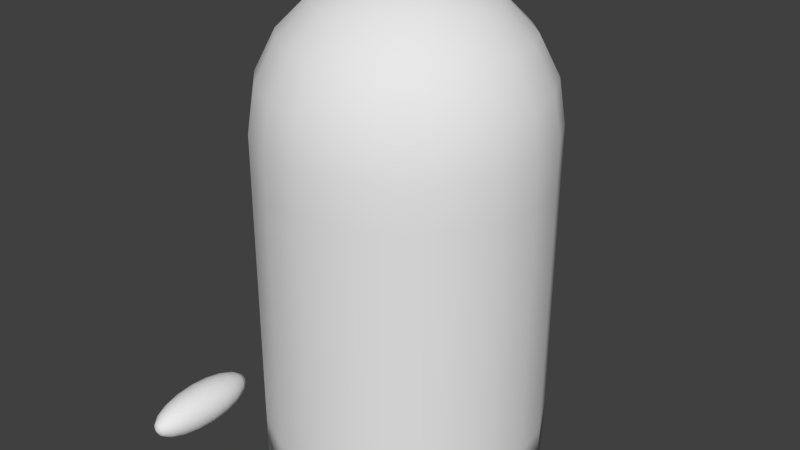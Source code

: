 # Source: blobmodel.blend  (saved by Blender 2.76.0; exported with 4.5.12 LTS)
import bpy
from mathutils import Matrix  # noqa: F401  (used for matrix-valued properties, if any)

bpy.ops.wm.read_factory_settings(use_empty=True)
scene = bpy.context.scene
scene.name = 'Scene'

# ---- collections
col_collection_1 = bpy.data.collections.new('Collection 1'); scene.collection.children.link(col_collection_1)

# ---- world
world_world = bpy.data.worlds.new('World'); scene.world = world_world
world_world.color = (0.05088, 0.05088, 0.05088)
world_world.use_sun_shadow = False
world_world.sun_shadow_jitter_overblur = 0.0
world_world.cycles.sampling_method = 'MANUAL'
world_world.cycles.sample_map_resolution = 256

# ---- meshes
me_sphere = bpy.data.meshes.new('Sphere')
me_sphere.from_pydata([(-0.2939, 0.09549, 3.408), (-0.559, 0.1816, 3.266), (-0.7694, 0.25, 3.045), (-0.9045, 0.2939, 2.766), (-0.9511, 0.309, 2.457), (-0.25, 0.1816, 3.408), (-0.4755, 0.3455, 3.266), (-0.6545, 0.4755, 3.045), (-0.7694, 0.559, 2.766), (-0.809, 0.5878, 2.457), (-0.1816, 0.25, 3.408), (-0.3455, 0.4755, 3.266), (-0.4755, 0.6545, 3.045), (-0.559, 0.7694, 2.766), (-0.5878, 0.809, 2.457), (-0.09549, 0.2939, 3.408), (-0.1816, 0.559, 3.266), (-0.25, 0.7694, 3.045), (-0.2939, 0.9045, 2.766), (-0.309, 0.9511, 2.457), (3.14e-07, 0.309, 3.408), (3.289e-07, 0.5878, 3.266), (2.991e-07, 0.809, 3.045), (3.14e-07, 0.9511, 2.766), (3.14e-07, 1.0, 2.457), (0.09549, 0.2939, 3.408), (0.1816, 0.559, 3.266), (0.25, 0.7694, 3.045), (0.2939, 0.9045, 2.766), (0.309, 0.9511, 2.457), (0.1816, 0.25, 3.408), (0.3455, 0.4755, 3.266), (0.4755, 0.6545, 3.045), (0.559, 0.7694, 2.766), (0.5878, 0.809, 2.457), (0.25, 0.1816, 3.408), (0.4755, 0.3455, 3.266), (0.6545, 0.4755, 3.045), (0.7694, 0.559, 2.766), (0.809, 0.5878, 2.457), (0.2939, 0.09549, 3.408), (0.559, 0.1816, 3.266), (0.7694, 0.25, 3.045), (0.9045, 0.2939, 2.766), (0.9511, 0.309, 2.457), (0.309, -1.107e-08, 3.408), (0.5878, -4.832e-08, 3.266), (0.809, 1.128e-08, 3.045), (0.9511, -1.852e-08, 2.766), (1.0, 7.089e-08, 2.457), (0.2939, -0.09549, 3.408), (0.559, -0.1816, 3.266), (0.7694, -0.25, 3.045), (0.9045, -0.2939, 2.766), (0.9511, -0.309, 2.457), (0.25, -0.1816, 3.408), (0.4755, -0.3455, 3.266), (0.6545, -0.4755, 3.045), (0.7694, -0.559, 2.766), (0.809, -0.5878, 2.457), (0.1816, -0.25, 3.408), (0.3455, -0.4755, 3.266), (0.4755, -0.6545, 3.045), (0.559, -0.7694, 2.766), (0.5878, -0.809, 2.457), (0.09549, -0.2939, 3.408), (0.1816, -0.559, 3.266), (0.25, -0.7694, 3.045), (0.2939, -0.9045, 2.766), (0.309, -0.9511, 2.457), (3.289e-07, -0.309, 3.408), (2.842e-07, -0.5878, 3.266), (3.14e-07, -0.809, 3.045), (2.842e-07, -0.9511, 2.766), (3.736e-07, -1.0, 2.457), (-0.09549, -0.2939, 3.408), (-0.1816, -0.559, 3.266), (-0.25, -0.7694, 3.045), (-0.2939, -0.9045, 2.766), (-0.309, -0.9511, 2.457), (-0.1816, -0.25, 3.408), (-0.3455, -0.4755, 3.266), (-0.4755, -0.6545, 3.045), (-0.559, -0.7694, 2.766), (-0.5878, -0.809, 2.457), (6.223e-08, -1.915e-07, 3.457), (-0.25, -0.1816, 3.408), (-0.4755, -0.3455, 3.266), (-0.6545, -0.4755, 3.045), (-0.7694, -0.559, 2.766), (-0.809, -0.5878, 2.457), (-0.2939, -0.09549, 3.408), (-0.559, -0.1816, 3.266), (-0.7694, -0.25, 3.045), (-0.9045, -0.2939, 2.766), (-0.9511, -0.309, 2.457), (-0.309, 3.833e-09, 3.408), (-0.5878, 5.599e-08, 3.266), (-0.809, -3.342e-08, 3.045), (-0.9511, 1.305e-07, 2.766), (-1.0, -4.832e-08, 2.457), (-0.9542, 0.309, 0.01163), (-0.8121, 0.5878, 0.01163), (-0.5909, 0.809, 0.01163), (-0.3121, 0.9511, 0.01163), (-0.0031, 1.0, 0.01163), (0.3059, 0.9511, 0.01163), (0.5847, 0.809, 0.01163), (0.8059, 0.5878, 0.01163), (0.948, 0.309, 0.01163), (0.9969, 3.994e-07, 0.01163), (0.948, -0.309, 0.01163), (0.8059, -0.5878, 0.01163), (0.5847, -0.809, 0.01163), (0.3059, -0.9511, 0.01163), (-0.0031, -1.0, 0.01163), (-0.3121, -0.9511, 0.01163), (-0.5909, -0.809, 0.01163), (-0.8121, -0.5878, 0.01163), (-0.9542, -0.309, 0.01163), (-1.003, 2.802e-07, 0.01163), (-0.5893, 0.809, 1.234), (-0.3106, 0.9511, 1.234), (0.8075, -0.5878, 1.234), (0.5862, -0.809, 1.234), (0.3075, -0.9511, 1.234), (-0.00155, -1.0, 1.234), (0.5862, 0.809, 1.234), (0.8075, 0.5878, 1.234), (0.9985, 2.352e-07, 1.234), (0.9495, -0.309, 1.234), (-0.5893, -0.809, 1.234), (-0.8106, -0.5878, 1.234), (-0.00155, 1.0, 1.234), (0.3075, 0.9511, 1.234), (0.9495, 0.309, 1.234), (-0.9526, -0.309, 1.234), (-1.002, 1.159e-07, 1.234), (-0.3106, -0.9511, 1.234), (-0.8106, 0.5878, 1.234), (-0.9526, 0.309, 1.234), (-0.3113, 0.9511, 0.6229), (0.5855, -0.809, 0.6229), (-0.002325, -1.0, 0.6229), (0.8067, 0.5878, 0.6229), (0.9487, -0.309, 0.6229), (-0.8113, -0.5878, 0.6229), (0.3067, 0.9511, 0.6229), (-1.002, 1.981e-07, 0.6229), (-0.3113, -0.9511, 0.6229), (-0.5901, 0.809, 0.6229), (0.8067, -0.5878, 0.6229), (0.3067, -0.9511, 0.6229), (0.5855, 0.809, 0.6229), (0.9977, 3.173e-07, 0.6229), (-0.5901, -0.809, 0.6229), (-0.002325, 1.0, 0.6229), (0.9487, 0.309, 0.6229), (-0.9534, -0.309, 0.6229), (-0.8113, 0.5878, 0.6229), (-0.9534, 0.309, 0.6229), (-0.5886, 0.809, 1.846), (0.8082, -0.5878, 1.846), (0.3082, -0.9511, 1.846), (0.587, 0.809, 1.846), (0.9992, 1.53e-07, 1.846), (-0.5886, -0.809, 1.846), (-0.0007747, 1.0, 1.846), (0.9503, 0.309, 1.846), (-0.9518, -0.309, 1.846), (-0.8098, 0.5878, 1.846), (-0.9518, 0.309, 1.846), (-0.3098, 0.9511, 1.846), (0.587, -0.809, 1.846), (-0.0007747, -1.0, 1.846), (0.8082, 0.5878, 1.846), (0.9503, -0.309, 1.846), (-0.8098, -0.5878, 1.846), (0.3082, 0.9511, 1.846), (-1.001, 3.381e-08, 1.846), (-0.3098, -0.9511, 1.846), (-0.3102, 0.9511, 1.54), (0.5866, -0.809, 1.54), (-0.001162, -1.0, 1.54), (0.8079, 0.5878, 1.54), (0.9499, -0.309, 1.54), (-0.8102, -0.5878, 1.54), (0.3079, 0.9511, 1.54), (-1.001, 7.488e-08, 1.54), (-0.3102, -0.9511, 1.54), (-0.5889, 0.809, 1.54), (0.8079, -0.5878, 1.54), (0.3079, -0.9511, 1.54), (0.5866, 0.809, 1.54), (0.9988, 1.941e-07, 1.54), (-0.5889, -0.809, 1.54), (-0.001162, 1.0, 1.54), (0.9499, 0.309, 1.54), (-0.9522, -0.309, 1.54), (-0.8102, 0.5878, 1.54), (-0.9522, 0.309, 1.54), (-0.5897, 0.809, 0.9286), (0.8071, -0.5878, 0.9286), (0.3071, -0.9511, 0.9286), (0.5858, 0.809, 0.9286), (0.9981, 2.762e-07, 0.9286), (-0.5897, -0.809, 0.9286), (-0.001937, 1.0, 0.9286), (0.9491, 0.309, 0.9286), (-0.953, -0.309, 0.9286), (-0.811, 0.5878, 0.9286), (-0.953, 0.309, 0.9286), (-0.311, 0.9511, 0.9286), (0.5858, -0.809, 0.9286), (-0.001937, -1.0, 0.9286), (0.8071, 0.5878, 0.9286), (0.9491, -0.309, 0.9286), (-0.811, -0.5878, 0.9286), (0.3071, 0.9511, 0.9286), (-1.002, 1.57e-07, 0.9286), (-0.311, -0.9511, 0.9286), (-0.3117, 0.9511, 0.3173), (0.5851, -0.809, 0.3173), (-0.002712, -1.0, 0.3173), (0.8063, 0.5878, 0.3173), (0.9483, -0.309, 0.3173), (-0.8117, -0.5878, 0.3173), (0.3063, 0.9511, 0.3173), (-1.003, 2.392e-07, 0.3173), (-0.3117, -0.9511, 0.3173), (-0.5905, 0.809, 0.3173), (0.8063, -0.5878, 0.3173), (0.3063, -0.9511, 0.3173), (0.5851, 0.809, 0.3173), (0.9973, 3.584e-07, 0.3173), (-0.5905, -0.809, 0.3173), (-0.002712, 1.0, 0.3173), (0.9483, 0.309, 0.3173), (-0.9538, -0.309, 0.3173), (-0.8117, 0.5878, 0.3173), (-0.9538, 0.309, 0.3173), (-0.5882, 0.809, 2.151), (0.8086, -0.5878, 2.151), (0.3086, -0.9511, 2.151), (0.5874, 0.809, 2.151), (0.9996, 1.12e-07, 2.151), (-0.5882, -0.809, 2.151), (-0.0003872, 1.0, 2.151), (0.9507, 0.309, 2.151), (-0.9514, -0.309, 2.151), (-0.8094, 0.5878, 2.151), (-0.9514, 0.309, 2.151), (-0.3094, 0.9511, 2.151), (0.5874, -0.809, 2.151), (-0.0003871, -1.0, 2.151), (0.8086, 0.5878, 2.151), (0.9507, -0.309, 2.151), (-0.8094, -0.5878, 2.151), (0.3086, 0.9511, 2.151), (-1.0, -7.254e-09, 2.151), (-0.3094, -0.9511, 2.151)], [], [(3, 2, 7, 8), (4, 3, 8, 9), (1, 0, 5, 6), (2, 1, 6, 7), (7, 6, 11, 12), (8, 7, 12, 13), (9, 8, 13, 14), (6, 5, 10, 11), (11, 10, 15, 16), (12, 11, 16, 17), (13, 12, 17, 18), (14, 13, 18, 19), (19, 18, 23, 24), (16, 15, 20, 21), (17, 16, 21, 22), (18, 17, 22, 23), (24, 23, 28, 29), (21, 20, 25, 26), (22, 21, 26, 27), (23, 22, 27, 28), (28, 27, 32, 33), (29, 28, 33, 34), (26, 25, 30, 31), (27, 26, 31, 32), (32, 31, 36, 37), (33, 32, 37, 38), (34, 33, 38, 39), (31, 30, 35, 36), (37, 36, 41, 42), (38, 37, 42, 43), (39, 38, 43, 44), (36, 35, 40, 41), (41, 40, 45, 46), (42, 41, 46, 47), (43, 42, 47, 48), (44, 43, 48, 49), (49, 48, 53, 54), (46, 45, 50, 51), (47, 46, 51, 52), (48, 47, 52, 53), (53, 52, 57, 58), (54, 53, 58, 59), (51, 50, 55, 56), (52, 51, 56, 57), (58, 57, 62, 63), (59, 58, 63, 64), (56, 55, 60, 61), (57, 56, 61, 62), (62, 61, 66, 67), (63, 62, 67, 68), (64, 63, 68, 69), (61, 60, 65, 66), (67, 66, 71, 72), (68, 67, 72, 73), (69, 68, 73, 74), (66, 65, 70, 71), (74, 73, 78, 79), (71, 70, 75, 76), (72, 71, 76, 77), (73, 72, 77, 78), (79, 78, 83, 84), (76, 75, 80, 81), (77, 76, 81, 82), (78, 77, 82, 83), (83, 82, 88, 89), (84, 83, 89, 90), (81, 80, 86, 87), (82, 81, 87, 88), (89, 88, 93, 94), (90, 89, 94, 95), (87, 86, 91, 92), (88, 87, 92, 93), (93, 92, 97, 98), (94, 93, 98, 99), (95, 94, 99, 100), (92, 91, 96, 97), (98, 97, 1, 2), (99, 98, 2, 3), (96, 85, 0), (100, 99, 3, 4), (97, 96, 0, 1), (0, 85, 5), (5, 85, 10), (10, 85, 15), (15, 85, 20), (20, 85, 25), (25, 85, 30), (30, 85, 35), (35, 85, 40), (40, 85, 45), (45, 85, 50), (50, 85, 55), (55, 85, 60), (60, 85, 65), (65, 85, 70), (70, 85, 75), (75, 85, 80), (80, 85, 86), (86, 85, 91), (91, 85, 96), (230, 221, 104, 103), (231, 222, 113, 112), (232, 223, 115, 114), (233, 224, 108, 107), (234, 225, 111, 110), (235, 226, 118, 117), (236, 227, 106, 105), (237, 234, 110, 109), (238, 228, 120, 119), (223, 229, 116, 115), (222, 232, 114, 113), (226, 238, 119, 118), (239, 230, 103, 102), (229, 235, 117, 116), (240, 239, 102, 101), (227, 233, 107, 106), (228, 240, 101, 120), (224, 237, 109, 108), (225, 231, 112, 111), (221, 236, 105, 104), (102, 103, 104, 105, 106, 107, 108, 109, 110, 111, 112, 113, 114, 115, 116, 117, 118, 119, 120, 101), (181, 196, 133, 122), (185, 191, 123, 130), (184, 197, 135, 128), (188, 200, 140, 137), (187, 193, 127, 134), (200, 199, 139, 140), (189, 195, 131, 138), (199, 190, 121, 139), (186, 198, 136, 132), (182, 192, 125, 124), (183, 189, 138, 126), (198, 188, 137, 136), (197, 194, 129, 135), (196, 187, 134, 133), (195, 186, 132, 131), (194, 185, 130, 129), (193, 184, 128, 127), (192, 183, 126, 125), (191, 182, 124, 123), (190, 181, 122, 121), (212, 207, 156, 141), (216, 202, 151, 145), (215, 208, 157, 144), (219, 211, 160, 148), (218, 204, 153, 147), (211, 210, 159, 160), (220, 206, 155, 149), (210, 201, 150, 159), (217, 209, 158, 146), (213, 203, 152, 142), (214, 220, 149, 143), (209, 219, 148, 158), (208, 205, 154, 157), (207, 218, 147, 156), (206, 217, 146, 155), (205, 216, 145, 154), (204, 215, 144, 153), (203, 214, 143, 152), (202, 213, 142, 151), (201, 212, 141, 150), (241, 252, 172, 161), (242, 253, 173, 162), (243, 254, 174, 163), (244, 255, 175, 164), (245, 256, 176, 165), (246, 257, 177, 166), (247, 258, 178, 167), (248, 245, 165, 168), (249, 259, 179, 169), (254, 260, 180, 174), (253, 243, 163, 173), (257, 249, 169, 177), (250, 241, 161, 170), (260, 246, 166, 180), (251, 250, 170, 171), (258, 244, 164, 178), (259, 251, 171, 179), (255, 248, 168, 175), (256, 242, 162, 176), (252, 247, 167, 172), (161, 172, 181, 190), (162, 173, 182, 191), (163, 174, 183, 192), (164, 175, 184, 193), (165, 176, 185, 194), (166, 177, 186, 195), (167, 178, 187, 196), (168, 165, 194, 197), (169, 179, 188, 198), (174, 180, 189, 183), (173, 163, 192, 182), (177, 169, 198, 186), (170, 161, 190, 199), (180, 166, 195, 189), (171, 170, 199, 200), (178, 164, 193, 187), (179, 171, 200, 188), (175, 168, 197, 184), (176, 162, 191, 185), (172, 167, 196, 181), (121, 122, 212, 201), (123, 124, 213, 202), (125, 126, 214, 203), (127, 128, 215, 204), (129, 130, 216, 205), (131, 132, 217, 206), (133, 134, 218, 207), (135, 129, 205, 208), (136, 137, 219, 209), (126, 138, 220, 214), (124, 125, 203, 213), (132, 136, 209, 217), (139, 121, 201, 210), (138, 131, 206, 220), (140, 139, 210, 211), (134, 127, 204, 218), (137, 140, 211, 219), (128, 135, 208, 215), (130, 123, 202, 216), (122, 133, 207, 212), (141, 156, 236, 221), (145, 151, 231, 225), (144, 157, 237, 224), (148, 160, 240, 228), (147, 153, 233, 227), (160, 159, 239, 240), (149, 155, 235, 229), (159, 150, 230, 239), (146, 158, 238, 226), (142, 152, 232, 222), (143, 149, 229, 223), (158, 148, 228, 238), (157, 154, 234, 237), (156, 147, 227, 236), (155, 146, 226, 235), (154, 145, 225, 234), (153, 144, 224, 233), (152, 143, 223, 232), (151, 142, 222, 231), (150, 141, 221, 230), (19, 24, 247, 252), (54, 59, 242, 256), (39, 44, 248, 255), (100, 4, 251, 259), (29, 34, 244, 258), (4, 9, 250, 251), (79, 84, 246, 260), (9, 14, 241, 250), (90, 95, 249, 257), (64, 69, 243, 253), (74, 79, 260, 254), (95, 100, 259, 249), (44, 49, 245, 248), (24, 29, 258, 247), (84, 90, 257, 246), (49, 54, 256, 245), (34, 39, 255, 244), (69, 74, 254, 243), (59, 64, 253, 242), (14, 19, 252, 241)])
me_sphere.polygons.foreach_set('use_smooth', [True] * 261)
me_sphere.use_remesh_preserve_volume = False
me_sphere.use_remesh_preserve_attributes = False
me_sphere.use_mirror_vertex_groups = False
me_sphere.update()
me_sphere_002 = bpy.data.meshes.new('Sphere.002')
me_sphere_002.from_pydata([(0.2939, 0.09549, 0.9511), (0.559, 0.1816, 0.809), (0.7694, 0.25, 0.5878), (0.9045, 0.2939, 0.309), (0.9511, 0.309, 0.0), (0.9045, 0.2939, -0.309), (0.7694, 0.25, -0.5878), (0.559, 0.1816, -0.809), (0.2939, 0.09549, -0.9511), (0.25, 0.1816, 0.9511), (0.4755, 0.3455, 0.809), (0.6545, 0.4755, 0.5878), (0.7694, 0.559, 0.309), (0.809, 0.5878, 0.0), (0.7694, 0.559, -0.309), (0.6545, 0.4755, -0.5878), (0.4755, 0.3455, -0.809), (0.25, 0.1816, -0.9511), (0.1816, 0.25, 0.9511), (0.3455, 0.4755, 0.809), (0.4755, 0.6545, 0.5878), (0.559, 0.7694, 0.309), (0.5878, 0.809, 0.0), (0.559, 0.7694, -0.309), (0.4755, 0.6545, -0.5878), (0.3455, 0.4755, -0.809), (0.1816, 0.25, -0.9511), (1.669e-06, -1.907e-06, -1.0), (0.09549, 0.2939, 0.9511), (0.1816, 0.559, 0.809), (0.25, 0.7694, 0.5878), (0.2939, 0.9045, 0.309), (0.309, 0.9511, 0.0), (0.2939, 0.9045, -0.309), (0.25, 0.7694, -0.5878), (0.1816, 0.559, -0.809), (0.09549, 0.2939, -0.9511), (1.669e-06, 0.309, 0.9511), (1.669e-06, 0.5878, 0.809), (1.669e-06, 0.809, 0.5878), (1.669e-06, 0.9511, 0.309), (1.669e-06, 1.0, 0.0), (1.669e-06, 0.9511, -0.309), (1.669e-06, 0.809, -0.5878), (1.669e-06, 0.5878, -0.809), (1.669e-06, 0.309, -0.9511), (-0.09549, 0.2939, 0.9511), (-0.1816, 0.559, 0.809), (-0.25, 0.7694, 0.5878), (-0.2939, 0.9045, 0.309), (-0.309, 0.9511, 0.0), (-0.2939, 0.9045, -0.309), (-0.25, 0.7694, -0.5878), (-0.1816, 0.559, -0.809), (-0.09549, 0.2939, -0.9511), (-0.1816, 0.25, 0.9511), (-0.3455, 0.4755, 0.809), (-0.4755, 0.6545, 0.5878), (-0.559, 0.7694, 0.309), (-0.5878, 0.809, 0.0), (-0.559, 0.7694, -0.309), (-0.4755, 0.6545, -0.5878), (-0.3455, 0.4755, -0.809), (-0.1816, 0.25, -0.9511), (-0.25, 0.1816, 0.9511), (-0.4755, 0.3455, 0.809), (-0.6545, 0.4755, 0.5878), (-0.7694, 0.559, 0.309), (-0.809, 0.5878, 0.0), (-0.7694, 0.559, -0.309), (-0.6545, 0.4755, -0.5878), (-0.4755, 0.3455, -0.809), (-0.25, 0.1816, -0.9511), (-0.2939, 0.09549, 0.9511), (-0.559, 0.1816, 0.809), (-0.7694, 0.25, 0.5878), (-0.9045, 0.2939, 0.309), (-0.9511, 0.309, 0.0), (-0.9045, 0.2939, -0.309), (-0.7694, 0.25, -0.5878), (-0.559, 0.1816, -0.809), (-0.2939, 0.09549, -0.9511), (-0.309, -1.907e-06, 0.9511), (-0.5878, -1.907e-06, 0.809), (-0.809, -1.907e-06, 0.5878), (-0.9511, -1.907e-06, 0.309), (-1.0, -1.907e-06, 0.0), (-0.9511, -1.907e-06, -0.309), (-0.809, -1.907e-06, -0.5878), (-0.5878, -1.907e-06, -0.809), (-0.309, -1.907e-06, -0.9511), (-0.2939, -0.09549, 0.9511), (-0.559, -0.1816, 0.809), (-0.7694, -0.25, 0.5878), (-0.9045, -0.2939, 0.309), (-0.9511, -0.309, 0.0), (-0.9045, -0.2939, -0.309), (-0.7694, -0.25, -0.5878), (-0.559, -0.1816, -0.809), (-0.2939, -0.09549, -0.9511), (-0.25, -0.1816, 0.9511), (-0.4755, -0.3455, 0.809), (-0.6545, -0.4755, 0.5878), (-0.7694, -0.559, 0.309), (-0.809, -0.5878, 0.0), (-0.7694, -0.559, -0.309), (-0.6545, -0.4755, -0.5878), (-0.4755, -0.3455, -0.809), (-0.25, -0.1816, -0.9511), (-0.1816, -0.25, 0.9511), (-0.3455, -0.4755, 0.809), (-0.4755, -0.6545, 0.5878), (-0.559, -0.7694, 0.309), (-0.5878, -0.809, 0.0), (-0.559, -0.7694, -0.309), (-0.4755, -0.6545, -0.5878), (-0.3455, -0.4755, -0.809), (-0.1816, -0.25, -0.9511), (-0.09549, -0.2939, 0.9511), (-0.1816, -0.559, 0.809), (-0.25, -0.7694, 0.5878), (-0.2939, -0.9045, 0.309), (-0.309, -0.9511, 0.0), (-0.2939, -0.9045, -0.309), (-0.25, -0.7694, -0.5878), (-0.1816, -0.559, -0.809), (-0.09549, -0.2939, -0.9511), (1.669e-06, -0.309, 0.9511), (1.669e-06, -0.5878, 0.809), (1.669e-06, -0.809, 0.5878), (1.669e-06, -0.9511, 0.309), (1.431e-06, -1.0, 0.0), (1.669e-06, -0.9511, -0.309), (1.669e-06, -0.809, -0.5878), (1.669e-06, -0.5878, -0.809), (1.669e-06, -0.309, -0.9511), (0.09549, -0.2939, 0.9511), (0.1816, -0.559, 0.809), (0.25, -0.7694, 0.5878), (0.2939, -0.9045, 0.309), (0.309, -0.9511, 0.0), (0.2939, -0.9045, -0.309), (0.25, -0.7694, -0.5878), (0.1816, -0.559, -0.809), (0.09549, -0.2939, -0.9511), (0.1816, -0.25, 0.9511), (0.3455, -0.4755, 0.809), (0.4755, -0.6545, 0.5878), (0.559, -0.7694, 0.309), (0.5878, -0.809, 0.0), (0.559, -0.7694, -0.309), (0.4755, -0.6545, -0.5878), (0.3455, -0.4755, -0.809), (0.1816, -0.25, -0.9511), (1.907e-06, -1.907e-06, 1.0), (0.25, -0.1816, 0.9511), (0.4755, -0.3455, 0.809), (0.6545, -0.4755, 0.5878), (0.7694, -0.559, 0.309), (0.809, -0.5878, 0.0), (0.7694, -0.559, -0.309), (0.6545, -0.4755, -0.5878), (0.4755, -0.3455, -0.809), (0.25, -0.1816, -0.9511), (0.2939, -0.09549, 0.9511), (0.559, -0.1816, 0.809), (0.7694, -0.25, 0.5878), (0.9045, -0.2939, 0.309), (0.9511, -0.309, 0.0), (0.9045, -0.2939, -0.309), (0.7694, -0.25, -0.5878), (0.559, -0.1816, -0.809), (0.2939, -0.09549, -0.9511), (0.309, -1.907e-06, 0.9511), (0.5878, -1.907e-06, 0.809), (0.809, -1.907e-06, 0.5878), (0.9511, -1.907e-06, 0.309), (1.0, -1.907e-06, 0.0), (0.9511, -1.907e-06, -0.309), (0.809, -1.907e-06, -0.5878), (0.5878, -1.907e-06, -0.809), (0.309, -1.907e-06, -0.9511)], [], [(7, 16, 15, 6), (4, 13, 12, 3), (1, 10, 9, 0), (8, 17, 16, 7), (5, 14, 13, 4), (2, 11, 10, 1), (6, 15, 14, 5), (3, 12, 11, 2), (12, 21, 20, 11), (16, 25, 24, 15), (13, 22, 21, 12), (10, 19, 18, 9), (17, 26, 25, 16), (14, 23, 22, 13), (11, 20, 19, 10), (15, 24, 23, 14), (24, 34, 33, 23), (21, 31, 30, 20), (25, 35, 34, 24), (22, 32, 31, 21), (19, 29, 28, 18), (26, 36, 35, 25), (23, 33, 32, 22), (20, 30, 29, 19), (33, 42, 41, 32), (30, 39, 38, 29), (34, 43, 42, 33), (31, 40, 39, 30), (35, 44, 43, 34), (32, 41, 40, 31), (29, 38, 37, 28), (36, 45, 44, 35), (38, 47, 46, 37), (45, 54, 53, 44), (42, 51, 50, 41), (39, 48, 47, 38), (43, 52, 51, 42), (40, 49, 48, 39), (44, 53, 52, 43), (41, 50, 49, 40), (50, 59, 58, 49), (47, 56, 55, 46), (54, 63, 62, 53), (51, 60, 59, 50), (48, 57, 56, 47), (52, 61, 60, 51), (49, 58, 57, 48), (53, 62, 61, 52), (62, 71, 70, 61), (59, 68, 67, 58), (56, 65, 64, 55), (63, 72, 71, 62), (60, 69, 68, 59), (57, 66, 65, 56), (61, 70, 69, 60), (58, 67, 66, 57), (70, 79, 78, 69), (67, 76, 75, 66), (71, 80, 79, 70), (68, 77, 76, 67), (65, 74, 73, 64), (72, 81, 80, 71), (69, 78, 77, 68), (66, 75, 74, 65), (75, 84, 83, 74), (79, 88, 87, 78), (76, 85, 84, 75), (80, 89, 88, 79), (77, 86, 85, 76), (74, 83, 82, 73), (81, 90, 89, 80), (78, 87, 86, 77), (87, 96, 95, 86), (84, 93, 92, 83), (88, 97, 96, 87), (85, 94, 93, 84), (89, 98, 97, 88), (86, 95, 94, 85), (83, 92, 91, 82), (90, 99, 98, 89), (92, 101, 100, 91), (99, 108, 107, 98), (96, 105, 104, 95), (93, 102, 101, 92), (97, 106, 105, 96), (94, 103, 102, 93), (98, 107, 106, 97), (95, 104, 103, 94), (107, 116, 115, 106), (104, 113, 112, 103), (101, 110, 109, 100), (108, 117, 116, 107), (105, 114, 113, 104), (102, 111, 110, 101), (106, 115, 114, 105), (103, 112, 111, 102), (112, 121, 120, 111), (116, 125, 124, 115), (113, 122, 121, 112), (110, 119, 118, 109), (117, 126, 125, 116), (114, 123, 122, 113), (111, 120, 119, 110), (115, 124, 123, 114), (124, 133, 132, 123), (121, 130, 129, 120), (125, 134, 133, 124), (122, 131, 130, 121), (119, 128, 127, 118), (126, 135, 134, 125), (123, 132, 131, 122), (120, 129, 128, 119), (129, 138, 137, 128), (133, 142, 141, 132), (130, 139, 138, 129), (134, 143, 142, 133), (131, 140, 139, 130), (128, 137, 136, 127), (135, 144, 143, 134), (132, 141, 140, 131), (144, 153, 152, 143), (141, 150, 149, 140), (138, 147, 146, 137), (142, 151, 150, 141), (139, 148, 147, 138), (143, 152, 151, 142), (140, 149, 148, 139), (137, 146, 145, 136), (149, 159, 158, 148), (146, 156, 155, 145), (153, 163, 162, 152), (150, 160, 159, 149), (147, 157, 156, 146), (151, 161, 160, 150), (148, 158, 157, 147), (152, 162, 161, 151), (162, 171, 170, 161), (159, 168, 167, 158), (156, 165, 164, 155), (163, 172, 171, 162), (160, 169, 168, 159), (157, 166, 165, 156), (161, 170, 169, 160), (158, 167, 166, 157), (167, 176, 175, 166), (171, 180, 179, 170), (168, 177, 176, 167), (165, 174, 173, 164), (172, 181, 180, 171), (169, 178, 177, 168), (166, 175, 174, 165), (170, 179, 178, 169), (173, 0, 154), (180, 7, 6, 179), (177, 4, 3, 176), (174, 1, 0, 173), (181, 8, 7, 180), (178, 5, 4, 177), (175, 2, 1, 174), (27, 8, 181), (179, 6, 5, 178), (176, 3, 2, 175), (0, 9, 154), (27, 17, 8), (9, 18, 154), (27, 26, 17), (27, 36, 26), (18, 28, 154), (27, 45, 36), (28, 37, 154), (27, 54, 45), (37, 46, 154), (27, 63, 54), (46, 55, 154), (55, 64, 154), (27, 72, 63), (64, 73, 154), (27, 81, 72), (27, 90, 81), (73, 82, 154), (27, 99, 90), (82, 91, 154), (27, 108, 99), (91, 100, 154), (27, 117, 108), (100, 109, 154), (109, 118, 154), (27, 126, 117), (118, 127, 154), (27, 135, 126), (27, 144, 135), (127, 136, 154), (27, 153, 144), (136, 145, 154), (27, 163, 153), (145, 155, 154), (155, 164, 154), (27, 172, 163), (164, 173, 154), (27, 181, 172)])
me_sphere_002.polygons.foreach_set('use_smooth', [True] * 200)
me_sphere_002.use_remesh_preserve_volume = False
me_sphere_002.use_remesh_preserve_attributes = False
me_sphere_002.use_mirror_vertex_groups = False
me_sphere_002.update()
me_sphere_001 = bpy.data.meshes.new('Sphere.001')
me_sphere_001.from_pydata([(-0.2939, 0.09549, 0.9511), (-0.559, 0.1816, 0.809), (-0.7694, 0.25, 0.5878), (-0.9045, 0.2939, 0.309), (-0.9511, 0.309, 0.0), (-0.9045, 0.2939, -0.309), (-0.7694, 0.25, -0.5878), (-0.559, 0.1816, -0.809), (-0.2939, 0.09549, -0.9511), (-0.25, 0.1816, 0.9511), (-0.4755, 0.3455, 0.809), (-0.6545, 0.4755, 0.5878), (-0.7694, 0.559, 0.309), (-0.809, 0.5878, 0.0), (-0.7694, 0.559, -0.309), (-0.6545, 0.4755, -0.5878), (-0.4755, 0.3455, -0.809), (-0.25, 0.1816, -0.9511), (-0.1816, 0.25, 0.9511), (-0.3455, 0.4755, 0.809), (-0.4755, 0.6545, 0.5878), (-0.559, 0.7694, 0.309), (-0.5878, 0.809, 0.0), (-0.559, 0.7694, -0.309), (-0.4755, 0.6545, -0.5878), (-0.3455, 0.4755, -0.809), (-0.1816, 0.25, -0.9511), (-1.669e-06, -1.907e-06, -1.0), (-0.09549, 0.2939, 0.9511), (-0.1816, 0.559, 0.809), (-0.25, 0.7694, 0.5878), (-0.2939, 0.9045, 0.309), (-0.309, 0.9511, 0.0), (-0.2939, 0.9045, -0.309), (-0.25, 0.7694, -0.5878), (-0.1816, 0.559, -0.809), (-0.09549, 0.2939, -0.9511), (-1.669e-06, 0.309, 0.9511), (-1.669e-06, 0.5878, 0.809), (-1.669e-06, 0.809, 0.5878), (-1.669e-06, 0.9511, 0.309), (-1.669e-06, 1.0, 0.0), (-1.669e-06, 0.9511, -0.309), (-1.669e-06, 0.809, -0.5878), (-1.669e-06, 0.5878, -0.809), (-1.669e-06, 0.309, -0.9511), (0.09549, 0.2939, 0.9511), (0.1816, 0.559, 0.809), (0.25, 0.7694, 0.5878), (0.2939, 0.9045, 0.309), (0.309, 0.9511, 0.0), (0.2939, 0.9045, -0.309), (0.25, 0.7694, -0.5878), (0.1816, 0.559, -0.809), (0.09549, 0.2939, -0.9511), (0.1816, 0.25, 0.9511), (0.3455, 0.4755, 0.809), (0.4755, 0.6545, 0.5878), (0.559, 0.7694, 0.309), (0.5878, 0.809, 0.0), (0.559, 0.7694, -0.309), (0.4755, 0.6545, -0.5878), (0.3455, 0.4755, -0.809), (0.1816, 0.25, -0.9511), (0.25, 0.1816, 0.9511), (0.4755, 0.3455, 0.809), (0.6545, 0.4755, 0.5878), (0.7694, 0.559, 0.309), (0.809, 0.5878, 0.0), (0.7694, 0.559, -0.309), (0.6545, 0.4755, -0.5878), (0.4755, 0.3455, -0.809), (0.25, 0.1816, -0.9511), (0.2939, 0.09549, 0.9511), (0.559, 0.1816, 0.809), (0.7694, 0.25, 0.5878), (0.9045, 0.2939, 0.309), (0.9511, 0.309, 0.0), (0.9045, 0.2939, -0.309), (0.7694, 0.25, -0.5878), (0.559, 0.1816, -0.809), (0.2939, 0.09549, -0.9511), (0.309, -1.907e-06, 0.9511), (0.5878, -1.907e-06, 0.809), (0.809, -1.907e-06, 0.5878), (0.9511, -1.907e-06, 0.309), (1.0, -1.907e-06, 0.0), (0.9511, -1.907e-06, -0.309), (0.809, -1.907e-06, -0.5878), (0.5878, -1.907e-06, -0.809), (0.309, -1.907e-06, -0.9511), (0.2939, -0.09549, 0.9511), (0.559, -0.1816, 0.809), (0.7694, -0.25, 0.5878), (0.9045, -0.2939, 0.309), (0.9511, -0.309, 0.0), (0.9045, -0.2939, -0.309), (0.7694, -0.25, -0.5878), (0.559, -0.1816, -0.809), (0.2939, -0.09549, -0.9511), (0.25, -0.1816, 0.9511), (0.4755, -0.3455, 0.809), (0.6545, -0.4755, 0.5878), (0.7694, -0.559, 0.309), (0.809, -0.5878, 0.0), (0.7694, -0.559, -0.309), (0.6545, -0.4755, -0.5878), (0.4755, -0.3455, -0.809), (0.25, -0.1816, -0.9511), (0.1816, -0.25, 0.9511), (0.3455, -0.4755, 0.809), (0.4755, -0.6545, 0.5878), (0.559, -0.7694, 0.309), (0.5878, -0.809, 0.0), (0.559, -0.7694, -0.309), (0.4755, -0.6545, -0.5878), (0.3455, -0.4755, -0.809), (0.1816, -0.25, -0.9511), (0.09549, -0.2939, 0.9511), (0.1816, -0.559, 0.809), (0.25, -0.7694, 0.5878), (0.2939, -0.9045, 0.309), (0.309, -0.9511, 0.0), (0.2939, -0.9045, -0.309), (0.25, -0.7694, -0.5878), (0.1816, -0.559, -0.809), (0.09549, -0.2939, -0.9511), (-1.669e-06, -0.309, 0.9511), (-1.669e-06, -0.5878, 0.809), (-1.669e-06, -0.809, 0.5878), (-1.669e-06, -0.9511, 0.309), (-1.431e-06, -1.0, 0.0), (-1.669e-06, -0.9511, -0.309), (-1.669e-06, -0.809, -0.5878), (-1.669e-06, -0.5878, -0.809), (-1.669e-06, -0.309, -0.9511), (-0.09549, -0.2939, 0.9511), (-0.1816, -0.559, 0.809), (-0.25, -0.7694, 0.5878), (-0.2939, -0.9045, 0.309), (-0.309, -0.9511, 0.0), (-0.2939, -0.9045, -0.309), (-0.25, -0.7694, -0.5878), (-0.1816, -0.559, -0.809), (-0.09549, -0.2939, -0.9511), (-0.1816, -0.25, 0.9511), (-0.3455, -0.4755, 0.809), (-0.4755, -0.6545, 0.5878), (-0.559, -0.7694, 0.309), (-0.5878, -0.809, 0.0), (-0.559, -0.7694, -0.309), (-0.4755, -0.6545, -0.5878), (-0.3455, -0.4755, -0.809), (-0.1816, -0.25, -0.9511), (-1.907e-06, -1.907e-06, 1.0), (-0.25, -0.1816, 0.9511), (-0.4755, -0.3455, 0.809), (-0.6545, -0.4755, 0.5878), (-0.7694, -0.559, 0.309), (-0.809, -0.5878, 0.0), (-0.7694, -0.559, -0.309), (-0.6545, -0.4755, -0.5878), (-0.4755, -0.3455, -0.809), (-0.25, -0.1816, -0.9511), (-0.2939, -0.09549, 0.9511), (-0.559, -0.1816, 0.809), (-0.7694, -0.25, 0.5878), (-0.9045, -0.2939, 0.309), (-0.9511, -0.309, 0.0), (-0.9045, -0.2939, -0.309), (-0.7694, -0.25, -0.5878), (-0.559, -0.1816, -0.809), (-0.2939, -0.09549, -0.9511), (-0.309, -1.907e-06, 0.9511), (-0.5878, -1.907e-06, 0.809), (-0.809, -1.907e-06, 0.5878), (-0.9511, -1.907e-06, 0.309), (-1.0, -1.907e-06, 0.0), (-0.9511, -1.907e-06, -0.309), (-0.809, -1.907e-06, -0.5878), (-0.5878, -1.907e-06, -0.809), (-0.309, -1.907e-06, -0.9511)], [], [(7, 6, 15, 16), (4, 3, 12, 13), (1, 0, 9, 10), (8, 7, 16, 17), (5, 4, 13, 14), (2, 1, 10, 11), (6, 5, 14, 15), (3, 2, 11, 12), (12, 11, 20, 21), (16, 15, 24, 25), (13, 12, 21, 22), (10, 9, 18, 19), (17, 16, 25, 26), (14, 13, 22, 23), (11, 10, 19, 20), (15, 14, 23, 24), (24, 23, 33, 34), (21, 20, 30, 31), (25, 24, 34, 35), (22, 21, 31, 32), (19, 18, 28, 29), (26, 25, 35, 36), (23, 22, 32, 33), (20, 19, 29, 30), (33, 32, 41, 42), (30, 29, 38, 39), (34, 33, 42, 43), (31, 30, 39, 40), (35, 34, 43, 44), (32, 31, 40, 41), (29, 28, 37, 38), (36, 35, 44, 45), (38, 37, 46, 47), (45, 44, 53, 54), (42, 41, 50, 51), (39, 38, 47, 48), (43, 42, 51, 52), (40, 39, 48, 49), (44, 43, 52, 53), (41, 40, 49, 50), (50, 49, 58, 59), (47, 46, 55, 56), (54, 53, 62, 63), (51, 50, 59, 60), (48, 47, 56, 57), (52, 51, 60, 61), (49, 48, 57, 58), (53, 52, 61, 62), (62, 61, 70, 71), (59, 58, 67, 68), (56, 55, 64, 65), (63, 62, 71, 72), (60, 59, 68, 69), (57, 56, 65, 66), (61, 60, 69, 70), (58, 57, 66, 67), (70, 69, 78, 79), (67, 66, 75, 76), (71, 70, 79, 80), (68, 67, 76, 77), (65, 64, 73, 74), (72, 71, 80, 81), (69, 68, 77, 78), (66, 65, 74, 75), (75, 74, 83, 84), (79, 78, 87, 88), (76, 75, 84, 85), (80, 79, 88, 89), (77, 76, 85, 86), (74, 73, 82, 83), (81, 80, 89, 90), (78, 77, 86, 87), (87, 86, 95, 96), (84, 83, 92, 93), (88, 87, 96, 97), (85, 84, 93, 94), (89, 88, 97, 98), (86, 85, 94, 95), (83, 82, 91, 92), (90, 89, 98, 99), (92, 91, 100, 101), (99, 98, 107, 108), (96, 95, 104, 105), (93, 92, 101, 102), (97, 96, 105, 106), (94, 93, 102, 103), (98, 97, 106, 107), (95, 94, 103, 104), (107, 106, 115, 116), (104, 103, 112, 113), (101, 100, 109, 110), (108, 107, 116, 117), (105, 104, 113, 114), (102, 101, 110, 111), (106, 105, 114, 115), (103, 102, 111, 112), (112, 111, 120, 121), (116, 115, 124, 125), (113, 112, 121, 122), (110, 109, 118, 119), (117, 116, 125, 126), (114, 113, 122, 123), (111, 110, 119, 120), (115, 114, 123, 124), (124, 123, 132, 133), (121, 120, 129, 130), (125, 124, 133, 134), (122, 121, 130, 131), (119, 118, 127, 128), (126, 125, 134, 135), (123, 122, 131, 132), (120, 119, 128, 129), (129, 128, 137, 138), (133, 132, 141, 142), (130, 129, 138, 139), (134, 133, 142, 143), (131, 130, 139, 140), (128, 127, 136, 137), (135, 134, 143, 144), (132, 131, 140, 141), (144, 143, 152, 153), (141, 140, 149, 150), (138, 137, 146, 147), (142, 141, 150, 151), (139, 138, 147, 148), (143, 142, 151, 152), (140, 139, 148, 149), (137, 136, 145, 146), (149, 148, 158, 159), (146, 145, 155, 156), (153, 152, 162, 163), (150, 149, 159, 160), (147, 146, 156, 157), (151, 150, 160, 161), (148, 147, 157, 158), (152, 151, 161, 162), (162, 161, 170, 171), (159, 158, 167, 168), (156, 155, 164, 165), (163, 162, 171, 172), (160, 159, 168, 169), (157, 156, 165, 166), (161, 160, 169, 170), (158, 157, 166, 167), (167, 166, 175, 176), (171, 170, 179, 180), (168, 167, 176, 177), (165, 164, 173, 174), (172, 171, 180, 181), (169, 168, 177, 178), (166, 165, 174, 175), (170, 169, 178, 179), (173, 154, 0), (180, 179, 6, 7), (177, 176, 3, 4), (174, 173, 0, 1), (181, 180, 7, 8), (178, 177, 4, 5), (175, 174, 1, 2), (27, 181, 8), (179, 178, 5, 6), (176, 175, 2, 3), (0, 154, 9), (27, 8, 17), (9, 154, 18), (27, 17, 26), (27, 26, 36), (18, 154, 28), (27, 36, 45), (28, 154, 37), (27, 45, 54), (37, 154, 46), (27, 54, 63), (46, 154, 55), (55, 154, 64), (27, 63, 72), (64, 154, 73), (27, 72, 81), (27, 81, 90), (73, 154, 82), (27, 90, 99), (82, 154, 91), (27, 99, 108), (91, 154, 100), (27, 108, 117), (100, 154, 109), (109, 154, 118), (27, 117, 126), (118, 154, 127), (27, 126, 135), (27, 135, 144), (127, 154, 136), (27, 144, 153), (136, 154, 145), (27, 153, 163), (145, 154, 155), (155, 154, 164), (27, 163, 172), (164, 154, 173), (27, 172, 181)])
me_sphere_001.polygons.foreach_set('use_smooth', [True] * 200)
me_sphere_001.use_remesh_preserve_volume = False
me_sphere_001.use_remesh_preserve_attributes = False
me_sphere_001.use_mirror_vertex_groups = False
me_sphere_001.update()
arm_armature_001 = bpy.data.armatures.new('Armature.001')  # bones are not reproduced

# ---- objects
ob_armature = bpy.data.objects.new('Armature', arm_armature_001)
ob_blobbody = bpy.data.objects.new('BlobBody', me_sphere)
ob_blobeyel = bpy.data.objects.new('BlobEyeL', me_sphere_002)
ob_blobeyer = bpy.data.objects.new('BlobEyeR', me_sphere_001)

# ---- transforms, parenting, visibility, modifiers, constraints
ob_armature.location = (0.0, 0.0, 0.0)
ob_armature.show_in_front = True
ob_armature.lineart.crease_threshold = 0.0
ob_blobbody.parent = ob_armature
ob_blobbody.location = (0.0, 0.0, 0.0)
ob_blobbody.lineart.crease_threshold = 0.0
_vg = ob_blobbody.vertex_groups.new(name='root')
_vg = ob_blobbody.vertex_groups.new(name='head')
for _i, _w in zip([0, 1, 2, 3, 4, 5, 6, 7, 8, 9, 10, 11, 12, 13, 14, 15, 16, 17, 18, 19, 20, 21, 22, 23, 24, 25, 26, 27, 28, 29, 30, 31, 32, 33, 34, 35, 36, 37, 38, 39, 40, 41, 42, 43, 44, 45, 46, 47, 48, 49, 50, 51, 52, 53, 54, 55, 56, 57, 58, 59, 60, 61, 62, 63, 64, 65, 66, 67, 68, 69, 70, 71, 72, 73, 74, 75, 76, 77, 78, 79, 80, 81, 82, 83, 84, 85, 86, 87, 88, 89, 90, 91, 92, 93, 94, 95, 96, 97, 98, 99, 100, 121, 122, 123, 124, 125, 126, 127, 128, 129, 130, 131, 132, 133, 134, 135, 136, 137, 138, 139, 140, 141, 142, 143, 144, 145, 146, 147, 148, 149, 150, 151, 152, 153, 154, 155, 156, 157, 158, 159, 160, 161, 162, 163, 164, 165, 166, 167, 168, 169, 170, 171, 172, 173, 174, 175, 176, 177, 178, 179, 180, 181, 182, 183, 184, 185, 186, 187, 188, 189, 190, 191, 192, 193, 194, 195, 196, 197, 198, 199, 200, 201, 202, 203, 204, 205, 206, 207, 208, 209, 210, 211, 212, 213, 214, 215, 216, 217, 218, 219, 220, 221, 222, 223, 224, 225, 226, 227, 228, 229, 230, 231, 232, 233, 234, 235, 236, 237, 238, 239, 240, 241, 242, 243, 244, 245, 246, 247, 248, 249, 250, 251, 252, 253, 254, 255, 256, 257, 258, 259, 260], [0.9935, 0.9826, 0.9655, 0.9371, 0.8873, 0.9936, 0.9827, 0.9658, 0.9375, 0.8879, 0.9937, 0.983, 0.9662, 0.9382, 0.8888, 0.9939, 0.9833, 0.9667, 0.9389, 0.89, 0.994, 0.9836, 0.9673, 0.9398, 0.8912, 0.9942, 0.984, 0.9678, 0.9406, 0.8924, 0.9944, 0.9843, 0.9683, 0.9414, 0.8935, 0.9945, 0.9845, 0.9687, 0.942, 0.8944, 0.9946, 0.9847, 0.969, 0.9424, 0.895, 0.9946, 0.9847, 0.9691, 0.9425, 0.8952, 0.9946, 0.9847, 0.969, 0.9424, 0.895, 0.9945, 0.9845, 0.9687, 0.942, 0.8944, 0.9944, 0.9843, 0.9683, 0.9414, 0.8936, 0.9942, 0.984, 0.9678, 0.9407, 0.8925, 0.994, 0.9836, 0.9673, 0.9398, 0.8913, 0.9939, 0.9833, 0.9667, 0.939, 0.89, 0.9937, 0.983, 0.9662, 0.9382, 0.8889, 0.9996, 0.9936, 0.9827, 0.9658, 0.9376, 0.888, 0.9935, 0.9826, 0.9655, 0.9371, 0.8874, 0.9935, 0.9825, 0.9654, 0.937, 0.8872, 0.1866, 0.19, 0.1914, 0.1918, 0.1919, 0.1915, 0.1918, 0.1914, 0.191, 0.1911, 0.1866, 0.1849, 0.1915, 0.1919, 0.1911, 0.1842, 0.1841, 0.1899, 0.1849, 0.1842, 0.05527, 0.05841, 0.05731, 0.05835, 0.05844, 0.0487, 0.05819, 0.04661, 0.05514, 0.05151, 0.0585, 0.05819, 0.05845, 0.0583, 0.05125, 0.05726, 0.05818, 0.04713, 0.04886, 0.04691, 0.6409, 0.6486, 0.6462, 0.6475, 0.6494, 0.6409, 0.6445, 0.6492, 0.6387, 0.6395, 0.6387, 0.6427, 0.6475, 0.6445, 0.6485, 0.6492, 0.6395, 0.6462, 0.6384, 0.6427, 0.3514, 0.3519, 0.352, 0.3516, 0.3513, 0.3495, 0.3521, 0.3491, 0.3514, 0.3503, 0.3516, 0.3521, 0.3519, 0.3512, 0.3503, 0.352, 0.3513, 0.3492, 0.3496, 0.3492, 0.08961, 0.1049, 0.1049, 0.105, 0.1047, 0.08953, 0.1039, 0.1047, 0.08545, 0.08644, 0.08543, 0.1004, 0.1051, 0.1038, 0.1049, 0.1048, 0.0864, 0.1049, 0.08522, 0.1004, 0.01474, 0.01791, 0.01687, 0.01803, 0.01875, 0.008895, 0.018, 0.007572, 0.01416, 0.01183, 0.01872, 0.01801, 0.0185, 0.01809, 0.01012, 0.01624, 0.01695, 0.008176, 0.009214, 0.007118, 0.8012, 0.8086, 0.806, 0.8074, 0.8095, 0.8012, 0.8044, 0.8092, 0.7992, 0.7999, 0.7991, 0.8027, 0.8075, 0.8044, 0.8085, 0.8092, 0.7999, 0.806, 0.7989, 0.8028]): _vg.add([_i], _w, 'REPLACE')
_vg = ob_blobbody.vertex_groups.new(name='stomach')
for _i, _w in zip([121, 122, 123, 124, 125, 126, 127, 128, 129, 130, 131, 132, 133, 134, 135, 136, 137, 138, 139, 140, 141, 142, 143, 144, 145, 146, 147, 148, 149, 150, 151, 152, 153, 154, 155, 156, 157, 158, 159, 160, 161, 162, 163, 164, 165, 166, 167, 168, 169, 170, 171, 172, 173, 174, 175, 176, 177, 178, 179, 180, 181, 182, 183, 184, 185, 186, 187, 188, 189, 190, 191, 192, 193, 194, 195, 196, 197, 198, 199, 200, 201, 202, 203, 204, 205, 206, 207, 208, 209, 210, 211, 212, 213, 214, 215, 216, 217, 218, 219, 220, 221, 222, 223, 224, 225, 226, 227, 228, 229, 230, 231, 232, 233, 234, 235, 236, 237, 238, 239, 240, 241, 242, 243, 244, 245, 246, 247, 248, 249, 250, 251, 252, 253, 254, 255, 256, 257, 258, 259, 260], [0.2466, 0.221, 0.1896, 0.1921, 0.1968, 0.2054, 0.1922, 0.1897, 0.188, 0.1883, 0.2468, 0.261, 0.2054, 0.1968, 0.1885, 0.2674, 0.2693, 0.2212, 0.2609, 0.2674, 0.6647, 0.6391, 0.6501, 0.6378, 0.6361, 0.7037, 0.6425, 0.7112, 0.6654, 0.6892, 0.6369, 0.6425, 0.6389, 0.6367, 0.6908, 0.6504, 0.6378, 0.7093, 0.7032, 0.71, 0.07345, 0.05646, 0.06021, 0.05792, 0.05543, 0.07348, 0.06361, 0.05569, 0.08007, 0.07759, 0.08006, 0.06821, 0.05791, 0.06362, 0.05648, 0.05567, 0.07762, 0.06021, 0.08087, 0.06824, 0.1231, 0.1054, 0.1145, 0.1034, 0.1023, 0.1421, 0.1089, 0.1476, 0.1232, 0.1342, 0.1033, 0.1089, 0.1054, 0.102, 0.1342, 0.1145, 0.1023, 0.1463, 0.142, 0.1463, 0.4602, 0.3476, 0.3554, 0.3504, 0.3463, 0.4606, 0.3662, 0.3469, 0.4896, 0.482, 0.4897, 0.3912, 0.3503, 0.3662, 0.348, 0.3464, 0.4822, 0.3554, 0.4916, 0.3915, 0.8034, 0.7905, 0.7958, 0.7893, 0.7864, 0.8228, 0.7912, 0.8274, 0.8051, 0.8132, 0.7871, 0.7912, 0.7887, 0.7883, 0.8183, 0.7978, 0.792, 0.8255, 0.8218, 0.8286, 0.03079, 0.01203, 0.01673, 0.01392, 0.01065, 0.03081, 0.02066, 0.011, 0.03784, 0.03511, 0.03784, 0.02556, 0.0139, 0.02066, 0.01206, 0.01098, 0.03513, 0.01674, 0.03875, 0.02557]): _vg.add([_i], _w, 'REPLACE')
_vg = ob_blobbody.vertex_groups.new(name='ab')
for _i, _w in zip([2, 3, 4, 7, 8, 9, 12, 13, 14, 17, 18, 19, 22, 23, 24, 27, 28, 29, 32, 33, 34, 37, 38, 39, 42, 43, 44, 47, 48, 49, 52, 53, 54, 57, 58, 59, 62, 63, 64, 67, 68, 69, 72, 73, 74, 77, 78, 79, 82, 83, 84, 88, 89, 90, 93, 94, 95, 98, 99, 100, 121, 122, 123, 124, 125, 126, 127, 128, 129, 130, 131, 132, 133, 134, 135, 136, 137, 138, 139, 140, 141, 142, 143, 144, 145, 146, 147, 148, 149, 150, 151, 152, 153, 154, 155, 156, 157, 158, 159, 160, 161, 162, 163, 164, 165, 166, 167, 168, 169, 170, 171, 172, 173, 174, 175, 176, 177, 178, 179, 180, 181, 182, 183, 184, 185, 186, 187, 188, 189, 190, 191, 192, 193, 194, 195, 196, 197, 198, 199, 200, 201, 202, 203, 204, 205, 206, 207, 208, 209, 210, 211, 212, 213, 214, 215, 216, 217, 218, 219, 220, 221, 222, 223, 224, 225, 226, 227, 228, 229, 230, 231, 232, 233, 234, 235, 236, 237, 238, 239, 240, 241, 242, 243, 244, 245, 246, 247, 248, 249, 250, 251, 252, 253, 254, 255, 256, 257, 258, 259, 260], [0.004423, 0.0489, 0.08832, 0.004304, 0.04889, 0.08848, 0.004101, 0.04883, 0.08871, 0.003807, 0.04868, 0.08892, 0.003424, 0.04838, 0.08899, 0.002978, 0.04792, 0.08887, 0.002524, 0.04737, 0.08862, 0.002131, 0.04686, 0.08834, 0.001862, 0.0465, 0.08812, 0.001766, 0.04636, 0.08803, 0.001857, 0.04648, 0.0881, 0.00212, 0.04683, 0.08831, 0.002509, 0.04733, 0.08858, 0.002959, 0.04787, 0.08882, 0.003403, 0.04833, 0.08894, 0.003787, 0.04864, 0.08887, 0.004084, 0.04879, 0.08867, 0.004292, 0.04886, 0.08845, 0.004416, 0.04888, 0.08831, 0.00446, 0.0489, 0.08826, 0.5668, 0.589, 0.619, 0.6161, 0.6113, 0.6031, 0.6161, 0.6189, 0.621, 0.6206, 0.5666, 0.5541, 0.6031, 0.6113, 0.6204, 0.5483, 0.5467, 0.5889, 0.5542, 0.5483, 0.2801, 0.3025, 0.2926, 0.3039, 0.3054, 0.2469, 0.2993, 0.2405, 0.2794, 0.2593, 0.3046, 0.2993, 0.3027, 0.305, 0.2579, 0.2923, 0.3041, 0.2421, 0.2473, 0.2416, 0.2856, 0.295, 0.2936, 0.2946, 0.2951, 0.2856, 0.2919, 0.2951, 0.2813, 0.2829, 0.2813, 0.2891, 0.2946, 0.2918, 0.295, 0.2951, 0.2828, 0.2936, 0.2808, 0.289, 0.5255, 0.5427, 0.5335, 0.545, 0.5464, 0.5084, 0.539, 0.5033, 0.5254, 0.5155, 0.5451, 0.539, 0.5427, 0.5468, 0.5155, 0.5335, 0.5464, 0.5045, 0.5084, 0.5045, 0.4502, 0.5474, 0.5397, 0.5446, 0.549, 0.4498, 0.53, 0.5484, 0.4249, 0.4316, 0.4249, 0.5084, 0.5446, 0.5299, 0.5471, 0.5488, 0.4314, 0.5397, 0.4232, 0.5081, 0.1642, 0.1756, 0.1708, 0.1767, 0.1792, 0.1477, 0.1748, 0.1438, 0.1628, 0.1559, 0.1786, 0.1748, 0.1771, 0.1777, 0.1516, 0.1691, 0.1745, 0.1455, 0.1486, 0.1428, 0.1584, 0.1604, 0.1606, 0.1606, 0.1602, 0.1584, 0.1603, 0.1603, 0.1569, 0.1575, 0.1569, 0.1595, 0.1606, 0.1602, 0.1604, 0.1603, 0.1575, 0.1606, 0.1567, 0.1595]): _vg.add([_i], _w, 'REPLACE')
_m = ob_blobbody.modifiers.new('Armature', 'ARMATURE')
_m.object = ob_armature
ob_blobeyel.parent = ob_armature
ob_blobeyel.matrix_parent_inverse = Matrix(((-1.684e-05, 1.0, 2.788e-10, 6.795e-07), (-0.008108, -1.818e-08, 1.0, -3.37), (1.0, 1.684e-05, 0.008108, -0.04096), (0.0, 0.0, 0.0, 1.0)))
ob_blobeyel.location = (0.4371, -0.9628, 2.299)
ob_blobeyel.scale = (0.15, 0.15, 0.4)
ob_blobeyel.lineart.crease_threshold = 0.0
ob_blobeyer.parent = ob_armature
ob_blobeyer.matrix_parent_inverse = Matrix(((-1.684e-05, 1.0, 2.788e-10, 6.795e-07), (-0.008108, -1.818e-08, 1.0, -3.37), (1.0, 1.684e-05, 0.008108, -0.04096), (0.0, 0.0, 0.0, 1.0)))
ob_blobeyer.location = (-0.4371, -0.9628, 2.299)
ob_blobeyer.scale = (0.15, 0.15, 0.4)
ob_blobeyer.lineart.crease_threshold = 0.0

# ---- collection membership
col_collection_1.objects.link(ob_armature)
col_collection_1.objects.link(ob_blobbody)
col_collection_1.objects.link(ob_blobeyel)
col_collection_1.objects.link(ob_blobeyer)

# ---- scene / render settings (as saved in the file)
scene.frame_start = 1; scene.frame_end = 250; scene.frame_set(1)
scene.render.engine = 'BLENDER_EEVEE_NEXT'
scene.render.resolution_percentage = 50
scene.render.dither_intensity = 0.0
scene.cycles.use_denoising = False
scene.cycles.samples = 10
scene.cycles.sampling_pattern = 'TABULATED_SOBOL'
scene.cycles.light_sampling_threshold = 0.0
scene.cycles.use_adaptive_sampling = False
scene.cycles.use_light_tree = False
scene.cycles.blur_glossy = 0.0
scene.cycles.pixel_filter_type = 'GAUSSIAN'
scene.cycles.sample_clamp_indirect = 0.0
scene.view_settings.view_transform = 'Standard'
bpy.context.view_layer.update()

# ---- added for rendering (the .blend has no active camera and no usable light): camera, sun
cam_auto = bpy.data.cameras.new('AutoCamera')
cam_auto.lens = 50.0
cam_auto.sensor_width = 36.0
cam_auto.clip_end = 1000.0
ob_auto_camera = bpy.data.objects.new('AutoCamera', cam_auto)
scene.collection.objects.link(ob_auto_camera)
ob_auto_camera.location = (4.17181, -5.06442, 5.07293)
ob_auto_camera.rotation_euler = (1.09748, -7.21219e-08, 0.694738)
scene.camera = ob_auto_camera
light_auto_sun = bpy.data.lights.new('AutoSun', 'SUN')
light_auto_sun.energy = 3.0
light_auto_sun.angle = 0.0523599
ob_auto_sun = bpy.data.objects.new('AutoSun', light_auto_sun)
scene.collection.objects.link(ob_auto_sun)
ob_auto_sun.rotation_euler = (0.872665, 0.174533, 0.523599)
bpy.context.view_layer.update()
